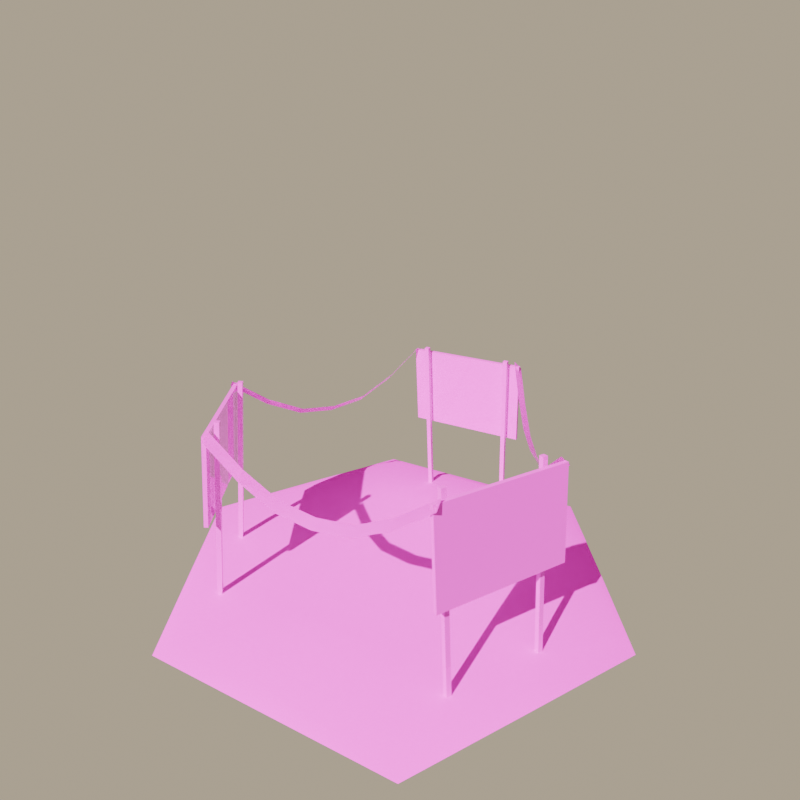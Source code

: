 # Source: ConstructionTile.Render.blend  (saved by Blender 4.0.36; exported with 4.5.12 LTS)
import bpy
from mathutils import Matrix  # noqa: F401  (used for matrix-valued properties, if any)

bpy.ops.wm.read_factory_settings(use_empty=True)
scene = bpy.context.scene
scene.name = 'Scene'

# ---- collections
col_collection = bpy.data.collections.new('Collection'); scene.collection.children.link(col_collection)
col_misc = bpy.data.collections.new('Misc'); scene.collection.children.link(col_misc)
col_misc.hide_render = True
col_sign = bpy.data.collections.new('Sign'); scene.collection.children.link(col_sign)
col_sign.hide_render = True
col_render = bpy.data.collections.new('Render'); scene.collection.children.link(col_render)

# ---- images (referenced by path relative to the original .blend; pixels are not part of the script)
import os
ASSET_DIR = os.environ.get("B2B_ASSET_DIR", "")  # directory of the original .blend (textures are referenced by path, not embedded)
HERE = os.path.dirname(os.path.abspath(__file__))  # packed textures are extracted next to this script under _unpacked/

def load_image(name, relpath, width, height, colorspace="sRGB"):
    """Load a texture the original file referenced (path relative to the .blend, or extracted next to this script)."""
    p = next((c for c in (os.path.join(HERE, relpath), os.path.join(ASSET_DIR, relpath)) if relpath and os.path.exists(c)), "")
    if p:
        img = bpy.data.images.load(p, check_existing=True)
        img.name = name
    else:  # same state as the original file: an image datablock whose file is absent (Cycles renders it pink)
        img = bpy.data.images.new(name, width, height)
        img.source = "FILE"
        img.filepath = "//" + (relpath or name)
    img.colorspace_settings.name = colorspace
    return img
img_dirt01_png = load_image('dirt01.png', 'dirt01.png', 1024, 1024, 'sRGB')
img_path_png_001 = load_image('path.png.001', 'path.png', 1024, 1024, 'sRGB')
img_hazardlines_png = load_image('HazardLines.png', 'HazardLines.png', 1024, 1024, 'sRGB')

# ---- materials (node trees are filled in below, after node groups)
mat_dirt = bpy.data.materials.new('Dirt')
mat_dirt.use_transparent_shadow = False
mat_path_001 = bpy.data.materials.new('Path.001')
mat_path_001.use_transparent_shadow = False
mat_constructionsign = bpy.data.materials.new('ConstructionSign')
mat_constructionsign.use_transparent_shadow = False

# ---- node groups
ng_auto_smooth = bpy.data.node_groups.new('Auto Smooth', 'GeometryNodeTree')
_s = ng_auto_smooth.interface.new_socket(name='Geometry', in_out='OUTPUT', socket_type='NodeSocketGeometry')
_s = ng_auto_smooth.interface.new_socket(name='Geometry', in_out='INPUT', socket_type='NodeSocketGeometry')
_s = ng_auto_smooth.interface.new_socket(name='Angle', in_out='INPUT', socket_type='NodeSocketFloat')
_s.subtype = 'ANGLE'
_s.min_value = 0.0
_s.max_value = 3.142
ng_auto_smooth.is_modifier = True
_N = ng_auto_smooth.nodes; _L = ng_auto_smooth.links
n0 = _N.new('NodeGroupOutput'); n0.name = 'Group Output'; n0.location = (480, -100)
n1 = _N.new('NodeGroupInput'); n1.name = 'Group Input'; n1.location = (-420, -300)
n2 = _N.new('NodeGroupInput'); n2.name = 'Group Input.001'; n2.location = (-60, -100)
n3 = _N.new('GeometryNodeSetShadeSmooth'); n3.name = 'Set Shade Smooth'; n3.location = (120, -100)
n3.domain = 'EDGE'
n4 = _N.new('GeometryNodeSetShadeSmooth'); n4.name = 'Set Shade Smooth.001'; n4.location = (300, -100)
n5 = _N.new('GeometryNodeInputMeshEdgeAngle'); n5.name = 'Edge Angle'; n5.location = (-420, -220)
n6 = _N.new('GeometryNodeInputEdgeSmooth'); n6.name = 'Is Edge Smooth'; n6.location = (-60, -160)
n7 = _N.new('GeometryNodeInputShadeSmooth'); n7.name = 'Is Face Smooth'; n7.location = (-240, -340)
n8 = _N.new('FunctionNodeBooleanMath'); n8.name = 'Boolean Math'; n8.location = (-60, -220)
n9 = _N.new('FunctionNodeCompare'); n9.name = 'Compare'; n9.location = (-240, -180)
n9.operation = 'LESS_EQUAL'
_L.new(n5.outputs[0], n9.inputs[0])
_L.new(n4.outputs[0], n0.inputs[0])
_L.new(n1.outputs[1], n9.inputs[1])
_L.new(n9.outputs[0], n8.inputs[0])
_L.new(n7.outputs[0], n8.inputs[1])
_L.new(n2.outputs[0], n3.inputs[0])
_L.new(n6.outputs[0], n3.inputs[1])
_L.new(n3.outputs[0], n4.inputs[0])
_L.new(n8.outputs[0], n3.inputs[2])
n0.is_active_output = True

# ---- material node trees
mat_dirt.use_nodes = True; mat_dirt.node_tree.nodes.clear()
_N = mat_dirt.node_tree.nodes; _L = mat_dirt.node_tree.links
n0 = _N.new('ShaderNodeOutputMaterial'); n0.name = 'Material Output'; n0.location = (300, 300)
n1 = _N.new('ShaderNodeTexImage'); n1.name = 'Image Texture'; n1.location = (-280, 280)
n1.image = img_dirt01_png
n2 = _N.new('ShaderNodeBsdfPrincipled'); n2.name = 'Principled BSDF'; n2.location = (10, 300)
n2.inputs[3].default_value = 1.45
n2.inputs[13].default_value = 0.0
_L.new(n2.outputs[0], n0.inputs[0])
_L.new(n1.outputs[0], n2.inputs[0])
n0.is_active_output = True
mat_path_001.use_nodes = True; mat_path_001.node_tree.nodes.clear()
_N = mat_path_001.node_tree.nodes; _L = mat_path_001.node_tree.links
n0 = _N.new('ShaderNodeBsdfPrincipled'); n0.name = 'Principled BSDF'; n0.location = (10, 300)
n0.inputs[3].default_value = 1.45
n0.inputs[13].default_value = 0.0
n1 = _N.new('ShaderNodeOutputMaterial'); n1.name = 'Material Output'; n1.location = (300, 300)
n2 = _N.new('ShaderNodeTexImage'); n2.name = 'Image Texture'; n2.location = (-280, 280)
n2.image = img_path_png_001
_L.new(n0.outputs[0], n1.inputs[0])
_L.new(n2.outputs[0], n0.inputs[0])
n1.is_active_output = True
mat_constructionsign.use_nodes = True; mat_constructionsign.node_tree.nodes.clear()
_N = mat_constructionsign.node_tree.nodes; _L = mat_constructionsign.node_tree.links
n0 = _N.new('ShaderNodeBsdfPrincipled'); n0.name = 'Principled BSDF'; n0.location = (10, 360)
n0.inputs[2].default_value = 0.0
n0.inputs[3].default_value = 1.45
n1 = _N.new('ShaderNodeOutputMaterial'); n1.name = 'Material Output'; n1.location = (310, 360)
n2 = _N.new('ShaderNodeTexImage'); n2.name = 'Image Texture'; n2.location = (-320, 360)
n2.image = img_hazardlines_png
_L.new(n0.outputs[0], n1.inputs[0])
_L.new(n2.outputs[0], n0.inputs[0])
n1.is_active_output = True

# ---- world
world_world_001 = bpy.data.worlds.new('World.001'); scene.world = world_world_001
world_world_001.use_nodes = True; world_world_001.node_tree.nodes.clear()
_N = world_world_001.node_tree.nodes; _L = world_world_001.node_tree.links
n0 = _N.new('ShaderNodeOutputWorld'); n0.name = 'World Output'; n0.location = (300, 300)
n1 = _N.new('ShaderNodeBackground'); n1.name = 'Background'; n1.location = (10, 300)
n1.inputs[0].default_value = (1.0, 0.84, 0.6, 1.0)
n1.inputs[1].default_value = 0.5
_L.new(n1.outputs[0], n0.inputs[0])
n0.is_active_output = True
world_world_001.color = (0.05088, 0.05088, 0.05088)
world_world_001.use_sun_shadow = False
world_world_001.sun_shadow_jitter_overblur = 0.0

# ---- cameras
cam_camera_001 = bpy.data.cameras.new('Camera.001')
cam_camera_001.lens = 30.0

# ---- lights
light_sun_001 = bpy.data.lights.new('Sun.001', 'SUN')
light_sun_001.color = (1.0, 0.92, 0.8)
light_sun_001.transmission_factor = 0.0

# ---- meshes
me_circle_011 = bpy.data.meshes.new('Circle.011')
me_circle_011.from_pydata([(-1.452, 2.516, 0.1438), (-2.905, -0.01697, 0.1438), (1.452, -2.516, 0.1438), (-2.179, -1.258, 0.1438), (2.179, 1.258, 0.1438), (2.402, -4.245, 0.07585), (0.0, -4.245, 0.07585), (0.0, -2.516, 0.1438), (-1.452, -2.516, 0.1438), (2.384e-07, -4.644, -0.06967), (-2.73, -4.644, -0.06967), (-2.49, -4.245, 0.07585), (-4.892, -0.01697, 0.07585), (-3.691, -2.131, 0.07585), (-4.052, -2.339, -0.06967), (-5.373, -0.01697, -0.06967), (-4.052, 2.339, -0.06967), (-2.179, 1.258, 0.1438), (-2.73, 4.644, -0.06967), (-3.691, 2.131, 0.07585), (-2.402, 4.262, 0.07585), (1.452, 2.516, 0.1438), (2.402, 4.262, 0.07585), (1.389e-06, 4.262, 0.07585), (1.286e-06, 4.644, -0.06967), (8.197e-07, 2.516, 0.1438), (2.73, 4.644, -0.06967), (3.691, 2.131, 0.07585), (4.052, 2.339, -0.06967), (2.905, -0.01697, 0.1438), (5.373, -0.01697, -0.06967), (4.892, -0.01697, 0.07585), (3.691, -2.131, 0.07585), (4.052, -2.339, -0.06967), (2.179, -1.258, 0.1438), (2.73, -4.644, -0.06967)], [], [(4, 21, 0, 17), (34, 3, 8, 2), (29, 1, 3, 34), (29, 4, 17, 1), (6, 9, 35, 5), (2, 7, 6, 5), (6, 11, 10, 9), (8, 11, 6, 7), (13, 14, 10, 11), (8, 3, 13, 11), (13, 12, 15, 14), (1, 12, 13, 3), (19, 16, 15, 12), (1, 17, 19, 12), (19, 20, 18, 16), (0, 20, 19, 17), (23, 24, 18, 20), (0, 25, 23, 20), (23, 22, 26, 24), (21, 22, 23, 25), (27, 28, 26, 22), (21, 4, 27, 22), (27, 31, 30, 28), (29, 31, 27, 4), (32, 33, 30, 31), (29, 34, 32, 31), (32, 5, 35, 33), (2, 5, 32, 34)])
me_circle_011.polygons.foreach_set('use_smooth', [True] * 28)
me_circle_011.polygons.foreach_set('material_index', [0, 0, 0, 0, 1, 1, 1, 1, 1, 1, 1, 1, 1, 1, 1, 1, 1, 1, 1, 1, 1, 1, 1, 1, 1, 1, 1, 1])
_uv = me_circle_011.uv_layers.new(name='UVMap')
_uv.uv.foreach_set('vector', [0.7042, 0.6179, 0.6361, 0.7358, 0.3639, 0.7358, 0.2958, 0.6179, 0.7042, 0.3821, 0.2958, 0.3821, 0.3639, 0.2642, 0.6361, 0.2642, 0.7722, 0.5, 0.2278, 0.5, 0.2958, 0.3821, 0.7042, 0.3821, 0.7722, 0.5, 0.7042, 0.6179, 0.2958, 0.6179, 0.2278, 0.5, 0.1843, 0.5976, 0.1453, 0.5973, 0.1478, 0.3497, 0.1865, 0.3725, 0.3398, 0.463, 0.3385, 0.5991, 0.1843, 0.5976, 0.1865, 0.3725, 0.1843, 0.5976, 0.1865, 0.3725, 0.1478, 0.3497, 0.1453, 0.5973, 0.3398, 0.463, 0.1865, 0.3725, 0.1843, 0.5976, 0.3385, 0.5991, 0.1843, 0.5976, 0.1453, 0.5973, 0.1478, 0.3497, 0.1865, 0.3725, 0.3398, 0.463, 0.3385, 0.5991, 0.1843, 0.5976, 0.1865, 0.3725, 0.1843, 0.5976, 0.1865, 0.3725, 0.1478, 0.3497, 0.1453, 0.5973, 0.3398, 0.463, 0.1865, 0.3725, 0.1843, 0.5976, 0.3385, 0.5991, 0.1843, 0.5976, 0.1453, 0.5973, 0.1478, 0.3497, 0.1865, 0.3725, 0.3398, 0.463, 0.3385, 0.5991, 0.1843, 0.5976, 0.1865, 0.3725, 0.1843, 0.5976, 0.1865, 0.3725, 0.1478, 0.3497, 0.1453, 0.5973, 0.3398, 0.463, 0.1865, 0.3725, 0.1843, 0.5976, 0.3385, 0.5991, 0.1843, 0.5976, 0.1453, 0.5973, 0.1478, 0.3497, 0.1865, 0.3725, 0.3398, 0.463, 0.3385, 0.5991, 0.1843, 0.5976, 0.1865, 0.3725, 0.1843, 0.5976, 0.1865, 0.3725, 0.1478, 0.3497, 0.1453, 0.5973, 0.3398, 0.463, 0.1865, 0.3725, 0.1843, 0.5976, 0.3385, 0.5991, 0.1843, 0.5976, 0.1453, 0.5973, 0.1478, 0.3497, 0.1865, 0.3725, 0.3398, 0.463, 0.3385, 0.5991, 0.1843, 0.5976, 0.1865, 0.3725, 0.1843, 0.5976, 0.1865, 0.3725, 0.1478, 0.3497, 0.1453, 0.5973, 0.3398, 0.463, 0.1865, 0.3725, 0.1843, 0.5976, 0.3385, 0.5991, 0.1843, 0.5976, 0.1453, 0.5973, 0.1478, 0.3497, 0.1865, 0.3725, 0.3398, 0.463, 0.3385, 0.5991, 0.1843, 0.5976, 0.1865, 0.3725, 0.1843, 0.5976, 0.1865, 0.3725, 0.1478, 0.3497, 0.1453, 0.5973, 0.3398, 0.463, 0.1865, 0.3725, 0.1843, 0.5976, 0.3385, 0.5991])
me_circle_011.materials.append(mat_dirt)
me_circle_011.materials.append(mat_path_001)
me_circle_011.update()
me_plane_005 = bpy.data.meshes.new('Plane.005')
me_plane_005.from_pydata([(3.829, -0.594, 3.996), (3.98, -0.6811, 2.004), (2.429, -3.019, 3.996), (2.58, -3.106, 2.004), (3.753, -0.5504, 3.989), (3.904, -0.6376, 1.996), (2.353, -2.975, 3.989), (2.504, -3.062, 1.996), (3.781, -1.089, -0.05343), (3.464, -0.9053, 4.135), (3.691, -1.037, -0.06252), (3.374, -0.8533, 4.126), (3.833, -0.9982, -0.05343), (3.516, -0.815, 4.135), (3.743, -0.9462, -0.06252), (3.426, -0.763, 4.126), (2.324, -2.672, 4.126), (2.641, -2.855, -0.06252), (2.414, -2.724, 4.135), (2.731, -2.907, -0.05343), (2.783, -2.817, -0.05343), (2.466, -2.634, 4.135), (2.693, -2.765, -0.06252), (2.376, -2.582, 4.126), (-1.4, 3.613, 3.996), (-1.4, 3.787, 2.004), (1.4, 3.613, 3.996), (1.4, 3.787, 2.004), (-1.4, 3.526, 3.989), (-1.4, 3.7, 1.996), (1.4, 3.526, 3.989), (1.4, 3.7, 1.996), (-0.9478, 3.819, -0.05343), (-0.9478, 3.452, 4.135), (-0.9478, 3.715, -0.06252), (-0.9478, 3.348, 4.126), (-1.052, 3.819, -0.05343), (-1.052, 3.452, 4.135), (-1.052, 3.715, -0.06252), (-1.052, 3.348, 4.126), (1.152, 3.348, 4.126), (1.152, 3.715, -0.06252), (1.152, 3.452, 4.135), (1.152, 3.819, -0.05343), (1.048, 3.819, -0.05343), (1.048, 3.452, 4.135), (1.048, 3.715, -0.06252), (1.048, 3.348, 4.126), (-2.429, -3.019, 3.996), (-2.58, -3.106, 2.004), (-3.829, -0.594, 3.996), (-3.98, -0.6811, 2.004), (-2.353, -2.975, 3.989), (-2.504, -3.062, 1.996), (-3.753, -0.5504, 3.989), (-3.904, -0.6376, 1.996), (-2.833, -2.73, -0.05343), (-2.516, -2.547, 4.135), (-2.743, -2.678, -0.06252), (-2.426, -2.495, 4.126), (-2.781, -2.821, -0.05343), (-2.464, -2.637, 4.135), (-2.691, -2.769, -0.06252), (-2.374, -2.585, 4.126), (-3.476, -0.6764, 4.126), (-3.793, -0.8596, -0.06252), (-3.566, -0.7284, 4.135), (-3.883, -0.9116, -0.05343), (-3.831, -1.002, -0.05343), (-3.514, -0.8187, 4.135), (-3.741, -0.9499, -0.06252), (-3.424, -0.7667, 4.126), (-2.398, -3.058, 3.915), (2.511, -3.058, 3.915), (-2.398, -2.888, 4.085), (2.511, -2.888, 4.085), (-1.579, -3.058, 3.299), (-0.7612, -3.058, 2.886), (0.05693, -3.058, 2.781), (0.8751, -3.058, 2.886), (1.693, -3.058, 3.299), (1.693, -2.888, 3.469), (0.8751, -2.888, 3.056), (0.05693, -2.888, 2.951), (-0.7612, -2.888, 3.056), (-1.579, -2.888, 3.469), (3.847, -0.5473, 3.915), (1.393, 3.704, 3.915), (3.7, -0.6324, 4.085), (1.245, 3.619, 4.085), (3.438, 0.1613, 3.299), (3.029, 0.8698, 2.886), (2.62, 1.578, 2.781), (2.211, 2.287, 2.886), (1.802, 2.995, 3.299), (1.654, 2.91, 3.469), (2.063, 2.202, 3.056), (2.472, 1.493, 2.951), (2.882, 0.7847, 3.056), (3.291, 0.07616, 3.469), (-1.45, 3.605, 3.915), (-3.904, -0.6459, 3.915), (-1.302, 3.52, 4.085), (-3.757, -0.731, 4.085), (-1.859, 2.897, 3.299), (-2.268, 2.188, 2.886), (-2.677, 1.48, 2.781), (-3.086, 0.7712, 2.886), (-3.495, 0.06266, 3.299), (-3.348, -0.02245, 3.469), (-2.938, 0.6861, 3.056), (-2.529, 1.395, 2.951), (-2.12, 2.103, 3.056), (-1.711, 2.812, 3.469), (-2.398, -3.058, 3.915), (2.511, -3.058, 3.915), (-2.398, -2.888, 4.085), (2.511, -2.888, 4.085), (-1.579, -3.058, 3.299), (-0.7612, -3.058, 2.886), (0.05693, -3.058, 2.781), (0.8751, -3.058, 2.886), (1.693, -3.058, 3.299), (1.693, -2.888, 3.469), (0.8751, -2.888, 3.056), (0.05693, -2.888, 2.951), (-0.7612, -2.888, 3.056), (-1.579, -2.888, 3.469), (3.847, -0.5473, 3.915), (1.393, 3.704, 3.915), (3.7, -0.6324, 4.085), (1.245, 3.619, 4.085), (3.438, 0.1613, 3.299), (3.029, 0.8698, 2.886), (2.62, 1.578, 2.781), (2.211, 2.287, 2.886), (1.802, 2.995, 3.299), (1.654, 2.91, 3.469), (2.063, 2.202, 3.056), (2.472, 1.493, 2.951), (2.882, 0.7847, 3.056), (3.291, 0.07616, 3.469), (-1.45, 3.605, 3.915), (-3.904, -0.6459, 3.915), (-1.302, 3.52, 4.085), (-3.757, -0.731, 4.085), (-1.859, 2.897, 3.299), (-2.268, 2.188, 2.886), (-2.677, 1.48, 2.781), (-3.086, 0.7712, 2.886), (-3.495, 0.06266, 3.299), (-3.348, -0.02245, 3.469), (-2.938, 0.6861, 3.056), (-2.529, 1.395, 2.951), (-2.12, 2.103, 3.056), (-1.711, 2.812, 3.469)], [], [(0, 2, 3, 1), (4, 5, 7, 6), (3, 2, 6, 7), (0, 1, 5, 4), (1, 3, 7, 5), (2, 0, 4, 6), (8, 9, 11, 10), (10, 11, 15, 14), (14, 15, 13, 12), (12, 13, 9, 8), (10, 14, 12, 8), (15, 11, 9, 13), (19, 18, 16, 17), (17, 16, 23, 22), (22, 23, 21, 20), (20, 21, 18, 19), (17, 22, 20, 19), (23, 16, 18, 21), (24, 26, 27, 25), (28, 29, 31, 30), (27, 26, 30, 31), (24, 25, 29, 28), (25, 27, 31, 29), (26, 24, 28, 30), (32, 33, 35, 34), (34, 35, 39, 38), (38, 39, 37, 36), (36, 37, 33, 32), (34, 38, 36, 32), (39, 35, 33, 37), (43, 42, 40, 41), (41, 40, 47, 46), (46, 47, 45, 44), (44, 45, 42, 43), (41, 46, 44, 43), (47, 40, 42, 45), (48, 50, 51, 49), (52, 53, 55, 54), (51, 50, 54, 55), (48, 49, 53, 52), (49, 51, 55, 53), (50, 48, 52, 54), (56, 57, 59, 58), (58, 59, 63, 62), (62, 63, 61, 60), (60, 61, 57, 56), (58, 62, 60, 56), (63, 59, 57, 61), (67, 66, 64, 65), (65, 64, 71, 70), (70, 71, 69, 68), (68, 69, 66, 67), (65, 70, 68, 67), (71, 64, 66, 69), (80, 73, 75, 81), (72, 76, 85, 74), (76, 77, 84, 85), (77, 78, 83, 84), (78, 79, 82, 83), (79, 80, 81, 82), (94, 87, 89, 95), (86, 90, 99, 88), (90, 91, 98, 99), (91, 92, 97, 98), (92, 93, 96, 97), (93, 94, 95, 96), (108, 101, 103, 109), (100, 104, 113, 102), (104, 105, 112, 113), (105, 106, 111, 112), (106, 107, 110, 111), (107, 108, 109, 110), (122, 123, 117, 115), (114, 116, 127, 118), (118, 127, 126, 119), (119, 126, 125, 120), (120, 125, 124, 121), (121, 124, 123, 122), (136, 137, 131, 129), (128, 130, 141, 132), (132, 141, 140, 133), (133, 140, 139, 134), (134, 139, 138, 135), (135, 138, 137, 136), (150, 151, 145, 143), (142, 144, 155, 146), (146, 155, 154, 147), (147, 154, 153, 148), (148, 153, 152, 149), (149, 152, 151, 150)])
me_plane_005.polygons.foreach_set('use_smooth', [0, 0, 0, 0, 0, 0, 0, 0, 0, 0, 0, 0, 0, 0, 0, 0, 0, 0, 0, 0, 0, 0, 0, 0, 0, 0, 0, 0, 0, 0, 0, 0, 0, 0, 0, 0, 0, 0, 0, 0, 0, 0, 0, 0, 0, 0, 0, 0, 0, 0, 0, 0, 0, 0, 1, 1, 1, 1, 1, 1, 1, 1, 1, 1, 1, 1, 1, 1, 1, 1, 1, 1, 1, 1, 1, 1, 1, 1, 1, 1, 1, 1, 1, 1, 1, 1, 1, 1, 1, 1])
_uv = me_plane_005.uv_layers.new(name='UVMap')
_uv.uv.foreach_set('vector', [0.0, 0.0, 1.0, 0.0, 1.0, -1.0, 0.0, -1.0, 0.0, 0.0, 0.0, -1.0, 1.0, -1.0, 1.0, 0.0, 1.0, -1.0, 1.0, 0.0, 1.0, 0.0, 1.0, -1.0, 0.0, 0.0, 0.0, -1.0, 0.0, -1.0, 0.0, 0.0, 0.0, -1.0, 1.0, -1.0, 1.0, -1.0, 0.0, -1.0, 1.0, 0.0, 0.0, 0.0, 0.0, 0.0, 1.0, 0.0, 0.1607, 0.08118, 0.1632, 0.08118, 0.1632, 0.08368, 0.1607, 0.08368, 0.1607, 0.08368, 0.1632, 0.08368, 0.1632, 0.08618, 0.1607, 0.08618, 0.1607, 0.08618, 0.1632, 0.08618, 0.1632, 0.08868, 0.1607, 0.08868, 0.1607, 0.08868, 0.1632, 0.08868, 0.1632, 0.09118, 0.1607, 0.09118, 0.1582, 0.08618, 0.1607, 0.08618, 0.1607, 0.08868, 0.1582, 0.08868, 0.1632, 0.08618, 0.1657, 0.08618, 0.1657, 0.08868, 0.1632, 0.08868, 0.1607, 0.08118, 0.1632, 0.08118, 0.1632, 0.08368, 0.1607, 0.08368, 0.1607, 0.08368, 0.1632, 0.08368, 0.1632, 0.08618, 0.1607, 0.08618, 0.1607, 0.08618, 0.1632, 0.08618, 0.1632, 0.08868, 0.1607, 0.08868, 0.1607, 0.08868, 0.1632, 0.08868, 0.1632, 0.09118, 0.1607, 0.09118, 0.1582, 0.08618, 0.1607, 0.08618, 0.1607, 0.08868, 0.1582, 0.08868, 0.1632, 0.08618, 0.1657, 0.08618, 0.1657, 0.08868, 0.1632, 0.08868, 0.0, 0.0, 0.0, 1.0, 1.0, 1.0, 1.0, 0.0, 0.0, 0.0, 1.0, 0.0, 1.0, 1.0, 0.0, 1.0, 1.0, 1.0, 0.0, 1.0, 0.0, 1.0, 1.0, 1.0, 0.0, 0.0, 1.0, 0.0, 1.0, 0.0, 0.0, 0.0, 1.0, 0.0, 1.0, 1.0, 1.0, 1.0, 1.0, 0.0, 0.0, 1.0, 0.0, 0.0, 0.0, 0.0, 0.0, 1.0, 0.1607, 0.08118, 0.1632, 0.08118, 0.1632, 0.08368, 0.1607, 0.08368, 0.1607, 0.08368, 0.1632, 0.08368, 0.1632, 0.08618, 0.1607, 0.08618, 0.1607, 0.08618, 0.1632, 0.08618, 0.1632, 0.08868, 0.1607, 0.08868, 0.1607, 0.08868, 0.1632, 0.08868, 0.1632, 0.09118, 0.1607, 0.09118, 0.1582, 0.08618, 0.1607, 0.08618, 0.1607, 0.08868, 0.1582, 0.08868, 0.1632, 0.08618, 0.1657, 0.08618, 0.1657, 0.08868, 0.1632, 0.08868, 0.1607, 0.08118, 0.1632, 0.08118, 0.1632, 0.08368, 0.1607, 0.08368, 0.1607, 0.08368, 0.1632, 0.08368, 0.1632, 0.08618, 0.1607, 0.08618, 0.1607, 0.08618, 0.1632, 0.08618, 0.1632, 0.08868, 0.1607, 0.08868, 0.1607, 0.08868, 0.1632, 0.08868, 0.1632, 0.09118, 0.1607, 0.09118, 0.1582, 0.08618, 0.1607, 0.08618, 0.1607, 0.08868, 0.1582, 0.08868, 0.1632, 0.08618, 0.1657, 0.08618, 0.1657, 0.08868, 0.1632, 0.08868, 0.0, 0.0, 0.0, 1.0, 1.0, 1.0, 1.0, 0.0, 0.0, 0.0, 1.0, 0.0, 1.0, 1.0, 0.0, 1.0, 1.0, 1.0, 0.0, 1.0, 0.0, 1.0, 1.0, 1.0, 0.0, 0.0, 1.0, 0.0, 1.0, 0.0, 0.0, 0.0, 1.0, 0.0, 1.0, 1.0, 1.0, 1.0, 1.0, 0.0, 0.0, 1.0, 0.0, 0.0, 0.0, 0.0, 0.0, 1.0, 0.1607, 0.08118, 0.1632, 0.08118, 0.1632, 0.08368, 0.1607, 0.08368, 0.1607, 0.08368, 0.1632, 0.08368, 0.1632, 0.08618, 0.1607, 0.08618, 0.1607, 0.08618, 0.1632, 0.08618, 0.1632, 0.08868, 0.1607, 0.08868, 0.1607, 0.08868, 0.1632, 0.08868, 0.1632, 0.09118, 0.1607, 0.09118, 0.1582, 0.08618, 0.1607, 0.08618, 0.1607, 0.08868, 0.1582, 0.08868, 0.1632, 0.08618, 0.1657, 0.08618, 0.1657, 0.08868, 0.1632, 0.08868, 0.1607, 0.08118, 0.1632, 0.08118, 0.1632, 0.08368, 0.1607, 0.08368, 0.1607, 0.08368, 0.1632, 0.08368, 0.1632, 0.08618, 0.1607, 0.08618, 0.1607, 0.08618, 0.1632, 0.08618, 0.1632, 0.08868, 0.1607, 0.08868, 0.1607, 0.08868, 0.1632, 0.08868, 0.1632, 0.09118, 0.1607, 0.09118, 0.1582, 0.08618, 0.1607, 0.08618, 0.1607, 0.08868, 0.1582, 0.08868, 0.1632, 0.08618, 0.1657, 0.08618, 0.1657, 0.08868, 0.1632, 0.08868, 0.8333, 0.0, 1.0, 0.0, 1.0, 0.1, 0.8333, 0.1, 0.0, 0.0, 0.1667, 0.0, 0.1667, 0.1, 0.0, 0.1, 0.1667, 0.0, 0.3333, 0.0, 0.3333, 0.1, 0.1667, 0.1, 0.3333, 0.0, 0.5, 0.0, 0.5, 0.1, 0.3333, 0.1, 0.5, 0.0, 0.6667, 0.0, 0.6667, 0.1, 0.5, 0.1, 0.6667, 0.0, 0.8333, 0.0, 0.8333, 0.1, 0.6667, 0.1, 0.8333, 0.0, 1.0, 0.0, 1.0, 0.1, 0.8333, 0.1, 0.0, 0.0, 0.1667, 0.0, 0.1667, 0.1, 0.0, 0.1, 0.1667, 0.0, 0.3333, 0.0, 0.3333, 0.1, 0.1667, 0.1, 0.3333, 0.0, 0.5, 0.0, 0.5, 0.1, 0.3333, 0.1, 0.5, 0.0, 0.6667, 0.0, 0.6667, 0.1, 0.5, 0.1, 0.6667, 0.0, 0.8333, 0.0, 0.8333, 0.1, 0.6667, 0.1, 0.8333, 0.0, 1.0, 0.0, 1.0, 0.1, 0.8333, 0.1, 0.0, 0.0, 0.1667, 0.0, 0.1667, 0.1, 0.0, 0.1, 0.1667, 0.0, 0.3333, 0.0, 0.3333, 0.1, 0.1667, 0.1, 0.3333, 0.0, 0.5, 0.0, 0.5, 0.1, 0.3333, 0.1, 0.5, 0.0, 0.6667, 0.0, 0.6667, 0.1, 0.5, 0.1, 0.6667, 0.0, 0.8333, 0.0, 0.8333, 0.1, 0.6667, 0.1, 0.8333, 0.0, 0.8333, 0.1, 1.0, 0.1, 1.0, 0.0, 0.0, 0.0, 0.0, 0.1, 0.1667, 0.1, 0.1667, 0.0, 0.1667, 0.0, 0.1667, 0.1, 0.3333, 0.1, 0.3333, 0.0, 0.3333, 0.0, 0.3333, 0.1, 0.5, 0.1, 0.5, 0.0, 0.5, 0.0, 0.5, 0.1, 0.6667, 0.1, 0.6667, 0.0, 0.6667, 0.0, 0.6667, 0.1, 0.8333, 0.1, 0.8333, 0.0, 0.8333, 0.0, 0.8333, 0.1, 1.0, 0.1, 1.0, 0.0, 0.0, 0.0, 0.0, 0.1, 0.1667, 0.1, 0.1667, 0.0, 0.1667, 0.0, 0.1667, 0.1, 0.3333, 0.1, 0.3333, 0.0, 0.3333, 0.0, 0.3333, 0.1, 0.5, 0.1, 0.5, 0.0, 0.5, 0.0, 0.5, 0.1, 0.6667, 0.1, 0.6667, 0.0, 0.6667, 0.0, 0.6667, 0.1, 0.8333, 0.1, 0.8333, 0.0, 0.8333, 0.0, 0.8333, 0.1, 1.0, 0.1, 1.0, 0.0, 0.0, 0.0, 0.0, 0.1, 0.1667, 0.1, 0.1667, 0.0, 0.1667, 0.0, 0.1667, 0.1, 0.3333, 0.1, 0.3333, 0.0, 0.3333, 0.0, 0.3333, 0.1, 0.5, 0.1, 0.5, 0.0, 0.5, 0.0, 0.5, 0.1, 0.6667, 0.1, 0.6667, 0.0, 0.6667, 0.0, 0.6667, 0.1, 0.8333, 0.1, 0.8333, 0.0])
me_plane_005.materials.append(mat_constructionsign)
me_plane_005.update()
me_plane_013 = bpy.data.meshes.new('Plane.013')
me_plane_013.from_pydata([(-1.0, -1.0, 0.0), (1.0, -1.0, 0.0), (-1.0, 1.0, 0.0), (1.0, 1.0, 0.0), (-1.0, -1.0, 0.08751), (1.0, -1.0, 0.08751), (-1.0, 1.0, 0.08751), (1.0, 1.0, 0.08751), (3.052, -0.677, 0.1478), (-1.152, -0.677, 0.1478), (3.052, -0.677, 0.2522), (-1.152, -0.677, 0.2522), (3.052, -0.7515, 0.1478), (-1.152, -0.7515, 0.1478), (3.052, -0.7515, 0.2522), (-1.152, -0.7515, 0.2522), (-1.152, 0.823, 0.2522), (3.052, 0.823, 0.2522), (-1.152, 0.823, 0.1478), (3.052, 0.823, 0.1478), (3.052, 0.7485, 0.1478), (-1.152, 0.7485, 0.1478), (3.052, 0.7485, 0.2522), (-1.152, 0.7485, 0.2522)], [], [(0, 2, 3, 1), (4, 5, 7, 6), (3, 2, 6, 7), (0, 1, 5, 4), (1, 3, 7, 5), (2, 0, 4, 6), (8, 9, 11, 10), (10, 11, 15, 14), (14, 15, 13, 12), (12, 13, 9, 8), (10, 14, 12, 8), (15, 11, 9, 13), (19, 18, 16, 17), (17, 16, 23, 22), (22, 23, 21, 20), (20, 21, 18, 19), (17, 22, 20, 19), (23, 16, 18, 21)])
_uv = me_plane_013.uv_layers.new(name='UVMap')
_uv.uv.foreach_set('vector', [0.0, 0.0, 1.0, 0.0, 1.0, -1.0, 0.0, -1.0, 0.0, 0.0, 0.0, -1.0, 1.0, -1.0, 1.0, 0.0, 1.0, -1.0, 1.0, 0.0, 1.0, 0.0, 1.0, -1.0, 0.0, 0.0, 0.0, -1.0, 0.0, -1.0, 0.0, 0.0, 0.0, -1.0, 1.0, -1.0, 1.0, -1.0, 0.0, -1.0, 1.0, 0.0, 0.0, 0.0, 0.0, 0.0, 1.0, 0.0, 0.1607, 0.08118, 0.1632, 0.08118, 0.1632, 0.08368, 0.1607, 0.08368, 0.1607, 0.08368, 0.1632, 0.08368, 0.1632, 0.08618, 0.1607, 0.08618, 0.1607, 0.08618, 0.1632, 0.08618, 0.1632, 0.08868, 0.1607, 0.08868, 0.1607, 0.08868, 0.1632, 0.08868, 0.1632, 0.09118, 0.1607, 0.09118, 0.1582, 0.08618, 0.1607, 0.08618, 0.1607, 0.08868, 0.1582, 0.08868, 0.1632, 0.08618, 0.1657, 0.08618, 0.1657, 0.08868, 0.1632, 0.08868, 0.1607, 0.08118, 0.1632, 0.08118, 0.1632, 0.08368, 0.1607, 0.08368, 0.1607, 0.08368, 0.1632, 0.08368, 0.1632, 0.08618, 0.1607, 0.08618, 0.1607, 0.08618, 0.1632, 0.08618, 0.1632, 0.08868, 0.1607, 0.08868, 0.1607, 0.08868, 0.1632, 0.08868, 0.1632, 0.09118, 0.1607, 0.09118, 0.1582, 0.08618, 0.1607, 0.08618, 0.1607, 0.08868, 0.1582, 0.08868, 0.1632, 0.08618, 0.1657, 0.08618, 0.1657, 0.08868, 0.1632, 0.08868])
me_plane_013.materials.append(mat_constructionsign)
me_plane_013.update()
me_plane_014 = bpy.data.meshes.new('Plane.014')
me_plane_014.from_pydata([(-2.398, -3.058, -0.0851), (2.511, -3.058, -0.0851), (-2.398, -2.888, 0.0851), (2.511, -2.888, 0.0851), (-1.579, -3.058, -0.7009), (-0.7612, -3.058, -1.114), (0.05693, -3.058, -1.219), (0.8751, -3.058, -1.114), (1.693, -3.058, -0.7009), (1.693, -2.888, -0.5307), (0.8751, -2.888, -0.9441), (0.05693, -2.888, -1.049), (-0.7612, -2.888, -0.9441), (-1.579, -2.888, -0.5307)], [], [(8, 1, 3, 9), (0, 4, 13, 2), (4, 5, 12, 13), (5, 6, 11, 12), (6, 7, 10, 11), (7, 8, 9, 10)])
me_plane_014.polygons.foreach_set('use_smooth', [True] * 6)
_uv = me_plane_014.uv_layers.new(name='UVMap')
_uv.uv.foreach_set('vector', [0.8333, 0.0, 1.0, 0.0, 1.0, 0.1, 0.8333, 0.1, 0.0, 0.0, 0.1667, 0.0, 0.1667, 0.1, 0.0, 0.1, 0.1667, 0.0, 0.3333, 0.0, 0.3333, 0.1, 0.1667, 0.1, 0.3333, 0.0, 0.5, 0.0, 0.5, 0.1, 0.3333, 0.1, 0.5, 0.0, 0.6667, 0.0, 0.6667, 0.1, 0.5, 0.1, 0.6667, 0.0, 0.8333, 0.0, 0.8333, 0.1, 0.6667, 0.1])
me_plane_014.materials.append(mat_constructionsign)
me_plane_014.update()

# ---- objects
ob_path_spot_large = bpy.data.objects.new('Path.Spot.Large', me_circle_011)
ob_constructionzone = bpy.data.objects.new('ConstructionZone', me_plane_005)
ob_sign = bpy.data.objects.new('Sign', me_plane_013)
ob_tape = bpy.data.objects.new('Tape', me_plane_014)
ob_camera = bpy.data.objects.new('Camera', cam_camera_001)
ob_sun = bpy.data.objects.new('Sun', light_sun_001)

# ---- transforms, parenting, visibility, modifiers, constraints
ob_path_spot_large.location = (0.0, 0.0, 0.0)
_m = ob_path_spot_large.modifiers.new('Auto Smooth', 'NODES')
_m.node_group = ng_auto_smooth
_gi = [s.identifier for s in ng_auto_smooth.interface.items_tree if s.item_type == 'SOCKET' and s.in_out == 'INPUT']
_m[_gi[1]] = 3.142  # Angle
ob_constructionzone.location = (0.0, 0.0, 0.0)
ob_sign.location = (3.204, -1.85, 3.0)
ob_sign.rotation_euler = (2.063e-06, 1.658, -3.665)
ob_sign.scale = (1.0, 1.4, 1.0)
ob_tape.location = (0.0, 0.0, 4.0)
ob_camera.location = (6.338, -10.93, 9.455)
ob_camera.rotation_euler = (1.173, 1.632e-07, 0.5166)
ob_sun.location = (2.036, -5.268, 3.698)
ob_sun.rotation_euler = (0.8644, 0.1335, -0.1942)

# ---- collection membership
col_misc.objects.link(ob_path_spot_large)
col_misc.objects.link(ob_constructionzone)
col_sign.objects.link(ob_sign)
col_sign.objects.link(ob_tape)
col_render.objects.link(ob_path_spot_large)
col_render.objects.link(ob_constructionzone)
col_render.objects.link(ob_camera)
col_render.objects.link(ob_sun)

# ---- scene / render settings (as saved in the file)
scene.camera = ob_camera
scene.frame_start = 1; scene.frame_end = 250; scene.frame_set(1)
scene.render.engine = 'BLENDER_EEVEE_NEXT'
scene.render.resolution_x = 512
scene.render.resolution_y = 512
scene.render.film_transparent = True
scene.cycles.sampling_pattern = 'TABULATED_SOBOL'
bpy.context.view_layer.update()
